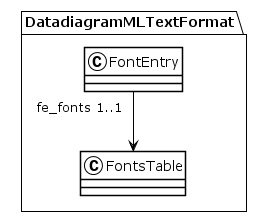

The diagram above was rendered by PlantUML. Its source (embedded in the PNG):
@startuml
!theme plain
package DatadiagramMLTextFormat {
class FontEntry {
}
FontEntry "fe_fonts 1..1" --> FontsTable
class FontsTable {
}
}
@enduml